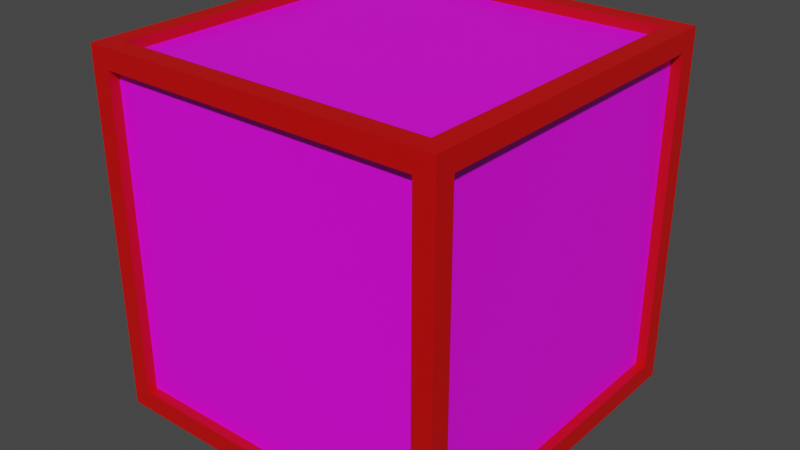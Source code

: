 # Source: Crate_1.blend  (saved by Blender 2.93.21; exported with 4.5.12 LTS)
import bpy
from mathutils import Matrix  # noqa: F401  (used for matrix-valued properties, if any)

bpy.ops.wm.read_factory_settings(use_empty=True)
scene = bpy.context.scene
scene.name = 'Scene'

# ---- collections
col_collection = bpy.data.collections.new('Collection'); scene.collection.children.link(col_collection)

# ---- images (referenced by path relative to the original .blend; pixels are not part of the script)
import os
ASSET_DIR = os.environ.get("B2B_ASSET_DIR", "")  # directory of the original .blend (textures are referenced by path, not embedded)
HERE = os.path.dirname(os.path.abspath(__file__))  # packed textures are extracted next to this script under _unpacked/

def load_image(name, relpath, width, height, colorspace="sRGB"):
    """Load a texture the original file referenced (path relative to the .blend, or extracted next to this script)."""
    p = next((c for c in (os.path.join(HERE, relpath), os.path.join(ASSET_DIR, relpath)) if relpath and os.path.exists(c)), "")
    if p:
        img = bpy.data.images.load(p, check_existing=True)
        img.name = name
    else:  # same state as the original file: an image datablock whose file is absent (Cycles renders it pink)
        img = bpy.data.images.new(name, width, height)
        img.source = "FILE"
        img.filepath = "//" + (relpath or name)
    img.colorspace_settings.name = colorspace
    return img
img_referenceground_png = load_image('ReferenceGround.png', 'ReferenceGround.png', 1024, 1024, 'sRGB')

# ---- materials (node trees are filled in below, after node groups)
mat_mat_edges = bpy.data.materials.new('mat_edges')
mat_mat_edges.alpha_threshold = 0.0
mat_mat_edges.use_transparent_shadow = False
mat_mat_edges.roughness = 0.5
mat_mat_edges.line_color = (0.0, 0.0, 0.0, 1.0)
mat_mat_faces = bpy.data.materials.new('mat_faces')
mat_mat_faces.alpha_threshold = 0.0
mat_mat_faces.use_transparent_shadow = False
mat_mat_faces.roughness = 0.5
mat_mat_faces.line_color = (0.0, 0.0, 0.0, 1.0)

# ---- material node trees
mat_mat_edges.use_nodes = True; mat_mat_edges.node_tree.nodes.clear()
_N = mat_mat_edges.node_tree.nodes; _L = mat_mat_edges.node_tree.links
n0 = _N.new('ShaderNodeOutputMaterial'); n0.name = 'Material Output'; n0.location = (300, 300)
n1 = _N.new('ShaderNodeBsdfPrincipled'); n1.name = 'Principled BSDF'; n1.location = (10, 300)
n1.distribution = 'GGX'
n1.subsurface_method = 'RANDOM_WALK_SKIN'
n1.inputs[0].default_value = (0.6209, 0.0003308, 0.0, 1.0)
n1.inputs[3].default_value = 1.45
n1.inputs[27].default_value = (0.0, 0.0, 0.0, 1.0)
n1.inputs[28].default_value = 1.0
_L.new(n1.outputs[0], n0.inputs[0])
n0.is_active_output = True
mat_mat_faces.use_nodes = True; mat_mat_faces.node_tree.nodes.clear()
_N = mat_mat_faces.node_tree.nodes; _L = mat_mat_faces.node_tree.links
n0 = _N.new('ShaderNodeOutputMaterial'); n0.name = 'Material Output'; n0.location = (300, 300)
n1 = _N.new('ShaderNodeBsdfPrincipled'); n1.name = 'Principled BSDF'; n1.location = (10, 300)
n1.distribution = 'GGX'
n1.subsurface_method = 'RANDOM_WALK_SKIN'
n1.inputs[3].default_value = 1.45
n1.inputs[27].default_value = (0.0, 0.0, 0.0, 1.0)
n1.inputs[28].default_value = 1.0
n2 = _N.new('ShaderNodeTexImage'); n2.name = 'Image Texture'; n2.location = (-280, 280)
n2.image = img_referenceground_png
_L.new(n1.outputs[0], n0.inputs[0])
_L.new(n2.outputs[0], n1.inputs[0])
n0.is_active_output = True

# ---- world
world_world = bpy.data.worlds.new('World'); scene.world = world_world
world_world.use_nodes = True; world_world.node_tree.nodes.clear()
_N = world_world.node_tree.nodes; _L = world_world.node_tree.links
n0 = _N.new('ShaderNodeOutputWorld'); n0.name = 'World Output'; n0.location = (300, 300)
n1 = _N.new('ShaderNodeBackground'); n1.name = 'Background'; n1.location = (10, 300)
n1.inputs[0].default_value = (0.05088, 0.05088, 0.05088, 1.0)
_L.new(n1.outputs[0], n0.inputs[0])
n0.is_active_output = True
world_world.color = (0.05088, 0.05088, 0.05088)
world_world.use_sun_shadow = False
world_world.sun_shadow_jitter_overblur = 0.0

# ---- meshes
me_cube = bpy.data.meshes.new('Cube')
me_cube.from_pydata([(-1.7, -1.7, -1.7), (-1.7, -1.7, 1.7), (-1.7, 1.7, -1.7), (-1.7, 1.7, 1.7), (1.7, -1.7, -1.7), (1.7, -1.7, 1.7), (1.7, 1.7, -1.7), (1.7, 1.7, 1.7), (-1.7, -1.513, -1.513), (-1.7, -1.513, 1.513), (-1.7, 1.513, 1.513), (-1.7, 1.513, -1.513), (-1.513, 1.7, -1.513), (-1.513, 1.7, 1.513), (1.513, 1.7, 1.513), (1.513, 1.7, -1.513), (1.7, 1.513, -1.513), (1.7, 1.513, 1.513), (1.7, -1.513, 1.513), (1.7, -1.513, -1.513), (1.513, -1.7, -1.513), (1.513, -1.7, 1.513), (-1.513, -1.7, 1.513), (-1.513, -1.7, -1.513), (-1.513, 1.513, -1.7), (1.513, 1.513, -1.7), (1.513, -1.513, -1.7), (-1.513, -1.513, -1.7), (1.513, 1.513, 1.7), (-1.513, 1.513, 1.7), (-1.513, -1.513, 1.7), (1.513, -1.513, 1.7), (-1.606, -1.513, -1.513), (-1.606, -1.513, 1.513), (-1.606, 1.513, 1.513), (-1.606, 1.513, -1.513), (-1.513, 1.606, -1.513), (-1.513, 1.606, 1.513), (1.513, 1.606, 1.513), (1.513, 1.606, -1.513), (1.606, 1.513, -1.513), (1.606, 1.513, 1.513), (1.606, -1.513, 1.513), (1.606, -1.513, -1.513), (1.513, -1.606, -1.513), (1.513, -1.606, 1.513), (-1.513, -1.606, 1.513), (-1.513, -1.606, -1.513), (-1.513, 1.513, -1.606), (1.513, 1.513, -1.606), (1.513, -1.513, -1.606), (-1.513, -1.513, -1.606), (1.513, 1.513, 1.606), (-1.513, 1.513, 1.606), (-1.513, -1.513, 1.606), (1.513, -1.513, 1.606)], [], [(0, 1, 9, 8), (1, 3, 10, 9), (3, 2, 11, 10), (2, 0, 8, 11), (2, 3, 13, 12), (3, 7, 14, 13), (7, 6, 15, 14), (6, 2, 12, 15), (6, 7, 17, 16), (7, 5, 18, 17), (5, 4, 19, 18), (4, 6, 16, 19), (4, 5, 21, 20), (5, 1, 22, 21), (1, 0, 23, 22), (0, 4, 20, 23), (2, 6, 25, 24), (6, 4, 26, 25), (4, 0, 27, 26), (0, 2, 24, 27), (7, 3, 29, 28), (3, 1, 30, 29), (1, 5, 31, 30), (5, 7, 28, 31), (32, 33, 34, 35), (9, 33, 32, 8), (10, 34, 33, 9), (11, 35, 34, 10), (8, 32, 35, 11), (36, 37, 38, 39), (13, 37, 36, 12), (14, 38, 37, 13), (15, 39, 38, 14), (12, 36, 39, 15), (40, 41, 42, 43), (17, 41, 40, 16), (18, 42, 41, 17), (19, 43, 42, 18), (16, 40, 43, 19), (44, 45, 46, 47), (21, 45, 44, 20), (22, 46, 45, 21), (23, 47, 46, 22), (20, 44, 47, 23), (48, 49, 50, 51), (25, 49, 48, 24), (26, 50, 49, 25), (27, 51, 50, 26), (24, 48, 51, 27), (52, 53, 54, 55), (29, 53, 52, 28), (30, 54, 53, 29), (31, 55, 54, 30), (28, 52, 55, 31)])
me_cube.polygons.foreach_set('material_index', [0, 0, 0, 0, 0, 0, 0, 0, 0, 0, 0, 0, 0, 0, 0, 0, 0, 0, 0, 0, 0, 0, 0, 0, 1, 0, 0, 0, 0, 1, 0, 0, 0, 0, 1, 0, 0, 0, 0, 1, 0, 0, 0, 0, 1, 0, 0, 0, 0, 1, 0, 0, 0, 0])
_uv = me_cube.uv_layers.new(name='UVMap')
_uv.uv.foreach_set('vector', [0.375, 0.0, 0.625, 0.0, 0.6113, 0.01373, 0.3887, 0.01373, 0.625, 0.0, 0.625, 0.25, 0.6113, 0.2363, 0.6113, 0.01373, 0.625, 0.25, 0.375, 0.25, 0.3887, 0.2363, 0.6113, 0.2363, 0.375, 0.25, 0.375, 0.0, 0.3887, 0.01373, 0.3887, 0.2363, 0.375, 0.25, 0.625, 0.25, 0.6113, 0.2637, 0.3887, 0.2637, 0.625, 0.25, 0.625, 0.5, 0.6113, 0.4863, 0.6113, 0.2637, 0.625, 0.5, 0.375, 0.5, 0.3887, 0.4863, 0.6113, 0.4863, 0.375, 0.5, 0.375, 0.25, 0.3887, 0.2637, 0.3887, 0.4863, 0.375, 0.5, 0.625, 0.5, 0.6113, 0.5137, 0.3887, 0.5137, 0.625, 0.5, 0.625, 0.75, 0.6113, 0.7363, 0.6113, 0.5137, 0.625, 0.75, 0.375, 0.75, 0.3887, 0.7363, 0.6113, 0.7363, 0.375, 0.75, 0.375, 0.5, 0.3887, 0.5137, 0.3887, 0.7363, 0.375, 0.75, 0.625, 0.75, 0.6113, 0.7637, 0.3887, 0.7637, 0.625, 0.75, 0.625, 1.0, 0.6113, 0.9863, 0.6113, 0.7637, 0.625, 1.0, 0.375, 1.0, 0.3887, 0.9863, 0.6113, 0.9863, 0.375, 1.0, 0.375, 0.75, 0.3887, 0.7637, 0.3887, 0.9863, 0.125, 0.5, 0.375, 0.5, 0.3613, 0.5137, 0.1387, 0.5137, 0.375, 0.5, 0.375, 0.75, 0.3613, 0.7363, 0.3613, 0.5137, 0.375, 0.75, 0.125, 0.75, 0.1387, 0.7363, 0.3613, 0.7363, 0.125, 0.75, 0.125, 0.5, 0.1387, 0.5137, 0.1387, 0.7363, 0.625, 0.5, 0.875, 0.5, 0.8613, 0.5137, 0.6387, 0.5137, 0.875, 0.5, 0.875, 0.75, 0.8613, 0.7363, 0.8613, 0.5137, 0.875, 0.75, 0.625, 0.75, 0.6387, 0.7363, 0.8613, 0.7363, 0.625, 0.75, 0.625, 0.5, 0.6387, 0.5137, 0.6387, 0.7363, 0.3887, 0.01373, 0.6113, 0.01373, 0.6113, 0.2363, 0.3887, 0.2363, 0.6113, 0.01373, 0.6113, 0.01373, 0.3887, 0.01373, 0.3887, 0.01373, 0.6113, 0.2363, 0.6113, 0.2363, 0.6113, 0.01373, 0.6113, 0.01373, 0.3887, 0.2363, 0.3887, 0.2363, 0.6113, 0.2363, 0.6113, 0.2363, 0.3887, 0.01373, 0.3887, 0.01373, 0.3887, 0.2363, 0.3887, 0.2363, 0.3887, 0.2637, 0.6113, 0.2637, 0.6113, 0.4863, 0.3887, 0.4863, 0.6113, 0.2637, 0.6113, 0.2637, 0.3887, 0.2637, 0.3887, 0.2637, 0.6113, 0.4863, 0.6113, 0.4863, 0.6113, 0.2637, 0.6113, 0.2637, 0.3887, 0.4863, 0.3887, 0.4863, 0.6113, 0.4863, 0.6113, 0.4863, 0.3887, 0.2637, 0.3887, 0.2637, 0.3887, 0.4863, 0.3887, 0.4863, 0.3887, 0.5137, 0.6113, 0.5137, 0.6113, 0.7363, 0.3887, 0.7363, 0.6113, 0.5137, 0.6113, 0.5137, 0.3887, 0.5137, 0.3887, 0.5137, 0.6113, 0.7363, 0.6113, 0.7363, 0.6113, 0.5137, 0.6113, 0.5137, 0.3887, 0.7363, 0.3887, 0.7363, 0.6113, 0.7363, 0.6113, 0.7363, 0.3887, 0.5137, 0.3887, 0.5137, 0.3887, 0.7363, 0.3887, 0.7363, 0.3887, 0.7637, 0.6113, 0.7637, 0.6113, 0.9863, 0.3887, 0.9863, 0.6113, 0.7637, 0.6113, 0.7637, 0.3887, 0.7637, 0.3887, 0.7637, 0.6113, 0.9863, 0.6113, 0.9863, 0.6113, 0.7637, 0.6113, 0.7637, 0.3887, 0.9863, 0.3887, 0.9863, 0.6113, 0.9863, 0.6113, 0.9863, 0.3887, 0.7637, 0.3887, 0.7637, 0.3887, 0.9863, 0.3887, 0.9863, 0.1387, 0.5137, 0.3613, 0.5137, 0.3613, 0.7363, 0.1387, 0.7363, 0.3613, 0.5137, 0.3613, 0.5137, 0.1387, 0.5137, 0.1387, 0.5137, 0.3613, 0.7363, 0.3613, 0.7363, 0.3613, 0.5137, 0.3613, 0.5137, 0.1387, 0.7363, 0.1387, 0.7363, 0.3613, 0.7363, 0.3613, 0.7363, 0.1387, 0.5137, 0.1387, 0.5137, 0.1387, 0.7363, 0.1387, 0.7363, 0.6387, 0.5137, 0.8613, 0.5137, 0.8613, 0.7363, 0.6387, 0.7363, 0.8613, 0.5137, 0.8613, 0.5137, 0.6387, 0.5137, 0.6387, 0.5137, 0.8613, 0.7363, 0.8613, 0.7363, 0.8613, 0.5137, 0.8613, 0.5137, 0.6387, 0.7363, 0.6387, 0.7363, 0.8613, 0.7363, 0.8613, 0.7363, 0.6387, 0.5137, 0.6387, 0.5137, 0.6387, 0.7363, 0.6387, 0.7363])
me_cube.materials.append(mat_mat_edges)
me_cube.materials.append(mat_mat_faces)
me_cube.update()

# ---- objects
ob_cube = bpy.data.objects.new('Cube', me_cube)

# ---- transforms, parenting, visibility, modifiers, constraints
ob_cube.location = (0.0, 0.0, 0.0)

# ---- collection membership
col_collection.objects.link(ob_cube)

# ---- scene / render settings (as saved in the file)
scene.frame_start = 1; scene.frame_end = 250; scene.frame_set(5)
scene.render.engine = 'BLENDER_EEVEE_NEXT'
scene.cycles.use_denoising = False
scene.cycles.samples = 128
scene.cycles.sampling_pattern = 'TABULATED_SOBOL'
scene.cycles.use_adaptive_sampling = False
scene.cycles.use_light_tree = False
scene.view_settings.view_transform = 'Filmic'
bpy.context.view_layer.update()

# ---- added for rendering (the .blend has no active camera and no usable light): camera, sun
cam_auto = bpy.data.cameras.new('AutoCamera')
cam_auto.lens = 50.0
cam_auto.sensor_width = 36.0
cam_auto.clip_end = 1000.0
ob_auto_camera = bpy.data.objects.new('AutoCamera', cam_auto)
scene.collection.objects.link(ob_auto_camera)
ob_auto_camera.location = (5.44862, -6.53835, 4.3589)
ob_auto_camera.rotation_euler = (1.09748, -7.21219e-08, 0.694738)
scene.camera = ob_auto_camera
light_auto_sun = bpy.data.lights.new('AutoSun', 'SUN')
light_auto_sun.energy = 3.0
light_auto_sun.angle = 0.0523599
ob_auto_sun = bpy.data.objects.new('AutoSun', light_auto_sun)
scene.collection.objects.link(ob_auto_sun)
ob_auto_sun.rotation_euler = (0.872665, 0.174533, 0.523599)
bpy.context.view_layer.update()
